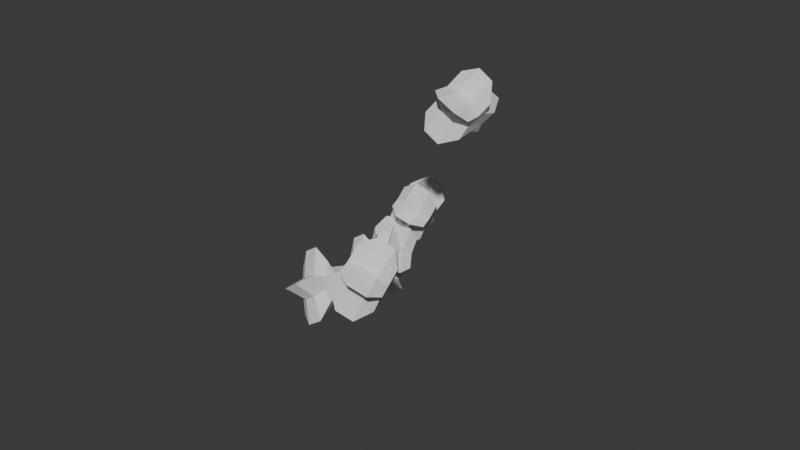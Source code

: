 # Source: StarFingersR.blend  (saved by Blender 4.1.24; exported with 4.5.12 LTS)
import bpy
from mathutils import Matrix  # noqa: F401  (used for matrix-valued properties, if any)

bpy.ops.wm.read_factory_settings(use_empty=True)
scene = bpy.context.scene
scene.name = 'Scene'

# ---- collections
col_collection = bpy.data.collections.new('Collection'); scene.collection.children.link(col_collection)

# ---- world
world_world = bpy.data.worlds.new('World'); scene.world = world_world
world_world.use_nodes = True; world_world.node_tree.nodes.clear()
_N = world_world.node_tree.nodes; _L = world_world.node_tree.links
n0 = _N.new('ShaderNodeOutputWorld'); n0.name = 'World Output'; n0.location = (300, 300)
n1 = _N.new('ShaderNodeBackground'); n1.name = 'Background'; n1.location = (10, 300)
n1.inputs[0].default_value = (0.05088, 0.05088, 0.05088, 1.0)
_L.new(n1.outputs[0], n0.inputs[0])
n0.is_active_output = True
world_world.color = (0.05088, 0.05088, 0.05088)
world_world.use_sun_shadow = False
world_world.sun_shadow_jitter_overblur = 0.0

# ---- meshes
me_cube_001 = bpy.data.meshes.new('Cube.001')
me_cube_001.from_pydata([(241.6, 48.43, 16.86), (240.7, 48.73, 14.82), (234.4, 50.03, 16.55), (236.4, 49.72, 14.75), (240.6, 47.75, 16.83), (239.7, 48.01, 14.8), (233.4, 49.35, 16.51), (235.3, 48.96, 14.72), (240.1, 48.8, 15.86), (239.1, 48.12, 15.84), (236.6, 49.59, 15.79), (235.6, 48.91, 15.77), (238.3, 49.13, 15.25), (237.5, 48.57, 15.24), (238.1, 49.17, 17.7), (237.1, 48.49, 17.7), (235.9, 48.81, 16.57), (238.6, 48.19, 16.79), (239.6, 48.87, 16.78), (236.9, 49.49, 16.58), (235.7, 48.31, 15.87), (234.5, 48.57, 16.3), (235.9, 48.25, 16.33), (236.8, 48.11, 15.57), (238.1, 47.79, 15.31), (237.7, 47.86, 15.91), (238.6, 47.64, 16.48), (235.5, 48.34, 15.27), (237.4, 47.9, 16.46), (236.6, 48.07, 16.98), (239.9, 49.46, 16.54), (241.2, 49.17, 16.59), (240.2, 49.41, 15.93), (240.6, 49.37, 15.25), (239.0, 49.63, 15.53), (237.7, 50.02, 15.2), (237.8, 49.94, 15.88), (236.4, 50.23, 16.38), (238.0, 49.87, 16.41), (238.9, 49.66, 17.15), (234.6, 49.77, 23.59), (234.6, 50.8, 21.72), (227.6, 51.5, 23.4), (230.3, 51.83, 21.72), (233.7, 49.15, 23.32), (233.6, 50.14, 21.45), (226.7, 50.88, 23.13), (229.2, 51.13, 21.44), (233.5, 50.5, 22.69), (232.6, 49.88, 22.43), (230.1, 51.33, 22.67), (229.1, 50.7, 22.41), (232.1, 51.05, 22.13), (231.3, 50.54, 21.91), (230.8, 50.22, 24.42), (229.8, 49.59, 24.18), (229.1, 50.31, 23.15), (231.7, 49.61, 23.31), (232.7, 50.24, 23.55), (230.0, 50.94, 23.4), (229.2, 50.09, 22.35), (227.8, 50.2, 22.76), (229.2, 49.87, 22.77), (230.4, 50.0, 22.06), (231.8, 49.77, 21.79), (231.2, 49.62, 22.35), (231.8, 49.2, 22.87), (229.3, 50.34, 21.78), (230.7, 49.47, 22.86), (229.6, 49.46, 23.36), (233.0, 50.88, 23.5), (234.3, 50.58, 23.53), (233.6, 51.06, 22.93), (234.3, 51.26, 22.29), (232.6, 51.42, 22.56), (231.4, 51.93, 22.3), (231.3, 51.6, 22.92), (229.7, 51.72, 23.41), (231.3, 51.35, 23.4), (231.8, 50.87, 24.08), (255.5, 45.48, 19.26), (256.1, 46.53, 17.41), (255.9, 48.68, 19.74), (256.3, 48.44, 17.82), (253.6, 45.52, 19.21), (253.9, 46.57, 17.37), (253.9, 48.73, 19.69), (254.1, 48.49, 17.78), (255.8, 46.45, 18.47), (253.8, 46.49, 18.43), (256.0, 48.01, 18.79), (254.0, 48.05, 18.75), (255.8, 47.37, 18.07), (254.2, 47.41, 18.04), (255.5, 46.71, 20.44), (253.5, 46.75, 20.42), (253.8, 47.65, 19.48), (253.6, 46.39, 19.39), (255.6, 46.35, 19.4), (255.8, 47.62, 19.51), (252.7, 47.72, 18.75), (252.6, 48.11, 19.3), (252.6, 47.49, 19.17), (252.8, 47.35, 18.35), (252.6, 46.87, 17.96), (252.6, 46.82, 18.57), (252.4, 46.27, 19.02), (252.7, 47.97, 18.19), (252.5, 46.76, 19.12), (252.4, 46.97, 19.71), (257.1, 46.6, 19.23), (257.1, 46.03, 19.14), (257.2, 46.67, 18.62), (257.4, 46.72, 17.92), (257.2, 47.27, 18.35), (257.6, 47.98, 18.19), (257.3, 47.69, 18.83), (257.3, 48.14, 19.46), (257.2, 47.44, 19.3), (257.0, 46.84, 19.92), (255.7, 43.82, 21.64), (256.2, 44.87, 19.79), (256.0, 47.02, 22.12), (256.4, 46.79, 20.2), (253.7, 43.86, 21.59), (254.1, 44.91, 19.75), (254.0, 47.07, 22.07), (254.2, 46.83, 20.15), (255.9, 44.79, 20.85), (253.9, 44.83, 20.81), (256.1, 46.35, 21.17), (254.1, 46.39, 21.13), (255.9, 45.71, 20.45), (254.3, 45.75, 20.42), (255.6, 45.05, 22.82), (253.6, 45.09, 22.8), (253.9, 45.99, 21.86), (253.8, 44.73, 21.77), (255.8, 44.69, 21.78), (255.9, 45.96, 21.89), (252.8, 46.06, 21.13), (252.7, 46.45, 21.67), (252.7, 45.83, 21.55), (252.9, 45.69, 20.72), (252.8, 45.21, 20.34), (252.7, 45.16, 20.95), (252.5, 44.61, 21.4), (252.8, 46.31, 20.57), (252.6, 45.1, 21.5), (252.5, 45.31, 22.09), (257.2, 44.94, 21.61), (257.2, 44.37, 21.52), (257.3, 45.01, 20.99), (257.5, 45.06, 20.3), (257.3, 45.61, 20.73), (257.7, 46.33, 20.57), (257.4, 46.04, 21.21), (257.4, 46.48, 21.84), (257.3, 45.78, 21.68), (257.2, 45.18, 22.3), (259.2, 44.24, 23.62), (255.0, 45.51, 24.6), (252.8, 44.57, 21.81), (251.3, 45.63, 23.43), (260.0, 44.9, 23.38), (255.9, 46.21, 24.33), (253.6, 45.23, 21.56), (252.2, 46.36, 23.14), (256.3, 44.9, 23.81), (257.1, 45.55, 23.55), (253.3, 45.01, 22.86), (254.1, 45.66, 22.6), (254.0, 45.37, 23.68), (254.7, 45.91, 23.46), (257.8, 43.78, 22.15), (258.6, 44.42, 21.88), (255.7, 45.15, 22.21), (258.3, 44.96, 22.85), (257.5, 44.32, 23.13), (254.9, 44.51, 22.47), (255.4, 45.98, 22.58), (255.2, 45.74, 21.98), (256.4, 45.69, 22.36), (255.8, 46.13, 23.07), (256.5, 46.3, 23.57), (257.2, 45.92, 23.12), (258.8, 45.55, 23.02), (254.4, 46.38, 22.89), (257.9, 45.58, 22.72), (258.0, 45.27, 22.17), (256.1, 44.03, 23.33), (257.2, 43.98, 23.66), (255.3, 44.41, 23.78), (254.5, 44.82, 24.31), (253.8, 44.72, 23.7), (252.0, 44.9, 23.53), (253.3, 44.48, 23.16), (253.0, 44.2, 22.47), (254.4, 44.15, 22.9), (256.3, 43.67, 22.69), (250.7, 45.94, 23.33), (255.4, 44.65, 23.95), (250.1, 45.66, 26.17), (254.7, 44.54, 25.67), (251.8, 46.59, 23.4), (256.5, 45.35, 24.02), (251.2, 46.31, 26.25), (255.9, 45.28, 25.75), (252.8, 45.31, 24.04), (253.9, 45.97, 24.12), (252.3, 45.22, 25.44), (253.4, 45.88, 25.52), (254.1, 44.98, 24.78), (254.9, 45.52, 24.85), (248.0, 46.41, 24.58), (249.0, 47.08, 24.65), (251.5, 46.38, 25.28), (251.5, 46.54, 24.17), (250.5, 45.87, 24.1), (250.5, 45.71, 25.22), (253.9, 46.38, 25.26), (252.7, 46.63, 25.68), (252.9, 46.66, 25.12), (254.8, 46.17, 24.87), (255.7, 46.07, 24.4), (254.2, 46.42, 24.45), (253.0, 46.78, 24.04), (255.4, 46.03, 25.39), (252.8, 46.76, 24.49), (251.4, 47.07, 24.76), (250.3, 45.24, 24.26), (250.4, 45.28, 23.75), (251.8, 44.87, 24.22), (253.5, 44.44, 24.16), (252.6, 44.65, 24.71), (253.1, 44.36, 25.3), (251.5, 44.81, 25.15), (250.0, 45.1, 25.63), (250.3, 45.13, 25.0), (248.7, 45.6, 24.57)], [], [(14, 18, 30, 39), (2, 10, 3, 7, 11, 6), (9, 4, 26, 25), (4, 9, 5, 1, 8, 0), (14, 15, 17, 4, 0, 18), (13, 12, 1, 5), (7, 3, 12, 13), (2, 6, 16, 15, 14, 19), (21, 20, 27, 23, 24, 25, 26, 28, 29, 22), (4, 17, 28, 26), (6, 11, 20, 21), (5, 9, 25, 24), (17, 15, 29, 28), (7, 13, 23, 27), (16, 6, 21, 22), (13, 5, 24, 23), (11, 7, 27, 20), (15, 16, 22, 29), (31, 32, 33, 34, 35, 36, 37, 38, 39, 30), (3, 10, 36, 35), (8, 1, 33, 32), (2, 19, 38, 37), (0, 8, 32, 31), (12, 3, 35, 34), (19, 14, 39, 38), (1, 12, 34, 33), (10, 2, 37, 36), (18, 0, 31, 30), (54, 58, 70, 79), (42, 50, 43, 47, 51, 46), (49, 44, 66, 65), (44, 49, 45, 41, 48, 40), (54, 55, 57, 44, 40, 58), (53, 52, 41, 45), (47, 43, 52, 53), (42, 46, 56, 55, 54, 59), (61, 60, 67, 63, 64, 65, 66, 68, 69, 62), (44, 57, 68, 66), (46, 51, 60, 61), (45, 49, 65, 64), (57, 55, 69, 68), (47, 53, 63, 67), (56, 46, 61, 62), (53, 45, 64, 63), (51, 47, 67, 60), (55, 56, 62, 69), (71, 72, 73, 74, 75, 76, 77, 78, 79, 70), (43, 50, 76, 75), (48, 41, 73, 72), (42, 59, 78, 77), (40, 48, 72, 71), (52, 43, 75, 74), (59, 54, 79, 78), (41, 52, 74, 73), (50, 42, 77, 76), (58, 40, 71, 70), (94, 98, 110, 119), (82, 90, 83, 87, 91, 86), (89, 84, 106, 105), (84, 89, 85, 81, 88, 80), (94, 95, 97, 84, 80, 98), (93, 92, 81, 85), (87, 83, 92, 93), (82, 86, 96, 95, 94, 99), (101, 100, 107, 103, 104, 105, 106, 108, 109, 102), (84, 97, 108, 106), (86, 91, 100, 101), (85, 89, 105, 104), (97, 95, 109, 108), (87, 93, 103, 107), (96, 86, 101, 102), (93, 85, 104, 103), (91, 87, 107, 100), (95, 96, 102, 109), (111, 112, 113, 114, 115, 116, 117, 118, 119, 110), (83, 90, 116, 115), (88, 81, 113, 112), (82, 99, 118, 117), (80, 88, 112, 111), (92, 83, 115, 114), (99, 94, 119, 118), (81, 92, 114, 113), (90, 82, 117, 116), (98, 80, 111, 110), (134, 138, 150, 159), (122, 130, 123, 127, 131, 126), (129, 124, 146, 145), (124, 129, 125, 121, 128, 120), (134, 135, 137, 124, 120, 138), (133, 132, 121, 125), (127, 123, 132, 133), (122, 126, 136, 135, 134, 139), (141, 140, 147, 143, 144, 145, 146, 148, 149, 142), (124, 137, 148, 146), (126, 131, 140, 141), (125, 129, 145, 144), (137, 135, 149, 148), (127, 133, 143, 147), (136, 126, 141, 142), (133, 125, 144, 143), (131, 127, 147, 140), (135, 136, 142, 149), (151, 152, 153, 154, 155, 156, 157, 158, 159, 150), (123, 130, 156, 155), (128, 121, 153, 152), (122, 139, 158, 157), (120, 128, 152, 151), (132, 123, 155, 154), (139, 134, 159, 158), (121, 132, 154, 153), (130, 122, 157, 156), (138, 120, 151, 150), (174, 178, 190, 199), (162, 170, 163, 167, 171, 166), (169, 164, 186, 185), (164, 169, 165, 161, 168, 160), (174, 175, 177, 164, 160, 178), (173, 172, 161, 165), (167, 163, 172, 173), (162, 166, 176, 175, 174, 179), (181, 180, 187, 183, 184, 185, 186, 188, 189, 182), (164, 177, 188, 186), (166, 171, 180, 181), (165, 169, 185, 184), (177, 175, 189, 188), (167, 173, 183, 187), (176, 166, 181, 182), (173, 165, 184, 183), (171, 167, 187, 180), (175, 176, 182, 189), (191, 192, 193, 194, 195, 196, 197, 198, 199, 190), (163, 170, 196, 195), (168, 161, 193, 192), (162, 179, 198, 197), (160, 168, 192, 191), (172, 163, 195, 194), (179, 174, 199, 198), (161, 172, 194, 193), (170, 162, 197, 196), (178, 160, 191, 190), (214, 218, 230, 239), (202, 210, 203, 207, 211, 206), (209, 204, 226, 225), (204, 209, 205, 201, 208, 200), (214, 215, 217, 204, 200, 218), (213, 212, 201, 205), (207, 203, 212, 213), (202, 206, 216, 215, 214, 219), (221, 220, 227, 223, 224, 225, 226, 228, 229, 222), (204, 217, 228, 226), (206, 211, 220, 221), (205, 209, 225, 224), (217, 215, 229, 228), (207, 213, 223, 227), (216, 206, 221, 222), (213, 205, 224, 223), (211, 207, 227, 220), (215, 216, 222, 229), (231, 232, 233, 234, 235, 236, 237, 238, 239, 230), (203, 210, 236, 235), (208, 201, 233, 232), (202, 219, 238, 237), (200, 208, 232, 231), (212, 203, 235, 234), (219, 214, 239, 238), (201, 212, 234, 233), (210, 202, 237, 236), (218, 200, 231, 230)])
_uv = me_cube_001.uv_layers.new(name='UVMap')
_uv.uv.foreach_set('vector', [0.125, 0.625, 0.125, 0.6875, 0.125, 0.6875, 0.125, 0.625, 0.375, 0.25, 0.5, 0.25, 0.625, 0.25, 0.625, 0.5, 0.5, 0.5, 0.375, 0.5, 0.5, 0.75, 0.375, 0.75, 0.375, 0.75, 0.5, 0.75, 0.375, 0.75, 0.5, 0.75, 0.625, 0.75, 0.625, 1.0, 0.5, 1.0, 0.375, 1.0, 0.125, 0.625, 0.375, 0.625, 0.375, 0.6875, 0.375, 0.75, 0.125, 0.75, 0.125, 0.6875, 0.625, 0.625, 0.875, 0.625, 0.875, 0.75, 0.625, 0.75, 0.625, 0.5, 0.875, 0.5, 0.875, 0.625, 0.625, 0.625, 0.125, 0.5, 0.375, 0.5, 0.375, 0.5625, 0.375, 0.625, 0.125, 0.625, 0.125, 0.5625, 0.375, 0.5, 0.5, 0.5, 0.625, 0.5, 0.625, 0.625, 0.625, 0.75, 0.5, 0.75, 0.375, 0.75, 0.375, 0.6875, 0.375, 0.625, 0.375, 0.5625, 0.375, 0.75, 0.375, 0.6875, 0.375, 0.6875, 0.375, 0.75, 0.375, 0.5, 0.5, 0.5, 0.5, 0.5, 0.375, 0.5, 0.625, 0.75, 0.5, 0.75, 0.5, 0.75, 0.625, 0.75, 0.375, 0.6875, 0.375, 0.625, 0.375, 0.625, 0.375, 0.6875, 0.625, 0.5, 0.625, 0.625, 0.625, 0.625, 0.625, 0.5, 0.375, 0.5625, 0.375, 0.5, 0.375, 0.5, 0.375, 0.5625, 0.625, 0.625, 0.625, 0.75, 0.625, 0.75, 0.625, 0.625, 0.5, 0.5, 0.625, 0.5, 0.625, 0.5, 0.5, 0.5, 0.375, 0.625, 0.375, 0.5625, 0.375, 0.5625, 0.375, 0.625, 0.375, 0.0, 0.5, 0.0, 0.625, 0.0, 0.625, 0.125, 0.625, 0.25, 0.5, 0.25, 0.375, 0.25, 0.375, 0.1875, 0.375, 0.125, 0.375, 0.0625, 0.625, 0.25, 0.5, 0.25, 0.5, 0.25, 0.625, 0.25, 0.5, 1.0, 0.625, 1.0, 0.625, 1.0, 0.5, 1.0, 0.125, 0.5, 0.125, 0.5625, 0.125, 0.5625, 0.125, 0.5, 0.375, 1.0, 0.5, 1.0, 0.5, 1.0, 0.375, 1.0, 0.875, 0.625, 0.875, 0.5, 0.875, 0.5, 0.875, 0.625, 0.125, 0.5625, 0.125, 0.625, 0.125, 0.625, 0.125, 0.5625, 0.875, 0.75, 0.875, 0.625, 0.875, 0.625, 0.875, 0.75, 0.5, 0.25, 0.375, 0.25, 0.375, 0.25, 0.5, 0.25, 0.125, 0.6875, 0.125, 0.75, 0.125, 0.75, 0.125, 0.6875, 0.125, 0.625, 0.125, 0.6875, 0.125, 0.6875, 0.125, 0.625, 0.375, 0.25, 0.5, 0.25, 0.625, 0.25, 0.625, 0.5, 0.5, 0.5, 0.375, 0.5, 0.5, 0.75, 0.375, 0.75, 0.375, 0.75, 0.5, 0.75, 0.375, 0.75, 0.5, 0.75, 0.625, 0.75, 0.625, 1.0, 0.5, 1.0, 0.375, 1.0, 0.125, 0.625, 0.375, 0.625, 0.375, 0.6875, 0.375, 0.75, 0.125, 0.75, 0.125, 0.6875, 0.625, 0.625, 0.875, 0.625, 0.875, 0.75, 0.625, 0.75, 0.625, 0.5, 0.875, 0.5, 0.875, 0.625, 0.625, 0.625, 0.125, 0.5, 0.375, 0.5, 0.375, 0.5625, 0.375, 0.625, 0.125, 0.625, 0.125, 0.5625, 0.375, 0.5, 0.5, 0.5, 0.625, 0.5, 0.625, 0.625, 0.625, 0.75, 0.5, 0.75, 0.375, 0.75, 0.375, 0.6875, 0.375, 0.625, 0.375, 0.5625, 0.375, 0.75, 0.375, 0.6875, 0.375, 0.6875, 0.375, 0.75, 0.375, 0.5, 0.5, 0.5, 0.5, 0.5, 0.375, 0.5, 0.625, 0.75, 0.5, 0.75, 0.5, 0.75, 0.625, 0.75, 0.375, 0.6875, 0.375, 0.625, 0.375, 0.625, 0.375, 0.6875, 0.625, 0.5, 0.625, 0.625, 0.625, 0.625, 0.625, 0.5, 0.375, 0.5625, 0.375, 0.5, 0.375, 0.5, 0.375, 0.5625, 0.625, 0.625, 0.625, 0.75, 0.625, 0.75, 0.625, 0.625, 0.5, 0.5, 0.625, 0.5, 0.625, 0.5, 0.5, 0.5, 0.375, 0.625, 0.375, 0.5625, 0.375, 0.5625, 0.375, 0.625, 0.375, 0.0, 0.5, 0.0, 0.625, 0.0, 0.625, 0.125, 0.625, 0.25, 0.5, 0.25, 0.375, 0.25, 0.375, 0.1875, 0.375, 0.125, 0.375, 0.0625, 0.625, 0.25, 0.5, 0.25, 0.5, 0.25, 0.625, 0.25, 0.5, 1.0, 0.625, 1.0, 0.625, 1.0, 0.5, 1.0, 0.125, 0.5, 0.125, 0.5625, 0.125, 0.5625, 0.125, 0.5, 0.375, 1.0, 0.5, 1.0, 0.5, 1.0, 0.375, 1.0, 0.875, 0.625, 0.875, 0.5, 0.875, 0.5, 0.875, 0.625, 0.125, 0.5625, 0.125, 0.625, 0.125, 0.625, 0.125, 0.5625, 0.875, 0.75, 0.875, 0.625, 0.875, 0.625, 0.875, 0.75, 0.5, 0.25, 0.375, 0.25, 0.375, 0.25, 0.5, 0.25, 0.125, 0.6875, 0.125, 0.75, 0.125, 0.75, 0.125, 0.6875, 0.125, 0.625, 0.125, 0.6875, 0.125, 0.6875, 0.125, 0.625, 0.375, 0.25, 0.5, 0.25, 0.625, 0.25, 0.625, 0.5, 0.5, 0.5, 0.375, 0.5, 0.5, 0.75, 0.375, 0.75, 0.375, 0.75, 0.5, 0.75, 0.375, 0.75, 0.5, 0.75, 0.625, 0.75, 0.625, 1.0, 0.5, 1.0, 0.375, 1.0, 0.125, 0.625, 0.375, 0.625, 0.375, 0.6875, 0.375, 0.75, 0.125, 0.75, 0.125, 0.6875, 0.625, 0.625, 0.875, 0.625, 0.875, 0.75, 0.625, 0.75, 0.625, 0.5, 0.875, 0.5, 0.875, 0.625, 0.625, 0.625, 0.125, 0.5, 0.375, 0.5, 0.375, 0.5625, 0.375, 0.625, 0.125, 0.625, 0.125, 0.5625, 0.375, 0.5, 0.5, 0.5, 0.625, 0.5, 0.625, 0.625, 0.625, 0.75, 0.5, 0.75, 0.375, 0.75, 0.375, 0.6875, 0.375, 0.625, 0.375, 0.5625, 0.375, 0.75, 0.375, 0.6875, 0.375, 0.6875, 0.375, 0.75, 0.375, 0.5, 0.5, 0.5, 0.5, 0.5, 0.375, 0.5, 0.625, 0.75, 0.5, 0.75, 0.5, 0.75, 0.625, 0.75, 0.375, 0.6875, 0.375, 0.625, 0.375, 0.625, 0.375, 0.6875, 0.625, 0.5, 0.625, 0.625, 0.625, 0.625, 0.625, 0.5, 0.375, 0.5625, 0.375, 0.5, 0.375, 0.5, 0.375, 0.5625, 0.625, 0.625, 0.625, 0.75, 0.625, 0.75, 0.625, 0.625, 0.5, 0.5, 0.625, 0.5, 0.625, 0.5, 0.5, 0.5, 0.375, 0.625, 0.375, 0.5625, 0.375, 0.5625, 0.375, 0.625, 0.375, 0.0, 0.5, 0.0, 0.625, 0.0, 0.625, 0.125, 0.625, 0.25, 0.5, 0.25, 0.375, 0.25, 0.375, 0.1875, 0.375, 0.125, 0.375, 0.0625, 0.625, 0.25, 0.5, 0.25, 0.5, 0.25, 0.625, 0.25, 0.5, 1.0, 0.625, 1.0, 0.625, 1.0, 0.5, 1.0, 0.125, 0.5, 0.125, 0.5625, 0.125, 0.5625, 0.125, 0.5, 0.375, 1.0, 0.5, 1.0, 0.5, 1.0, 0.375, 1.0, 0.875, 0.625, 0.875, 0.5, 0.875, 0.5, 0.875, 0.625, 0.125, 0.5625, 0.125, 0.625, 0.125, 0.625, 0.125, 0.5625, 0.875, 0.75, 0.875, 0.625, 0.875, 0.625, 0.875, 0.75, 0.5, 0.25, 0.375, 0.25, 0.375, 0.25, 0.5, 0.25, 0.125, 0.6875, 0.125, 0.75, 0.125, 0.75, 0.125, 0.6875, 0.125, 0.625, 0.125, 0.6875, 0.125, 0.6875, 0.125, 0.625, 0.375, 0.25, 0.5, 0.25, 0.625, 0.25, 0.625, 0.5, 0.5, 0.5, 0.375, 0.5, 0.5, 0.75, 0.375, 0.75, 0.375, 0.75, 0.5, 0.75, 0.375, 0.75, 0.5, 0.75, 0.625, 0.75, 0.625, 1.0, 0.5, 1.0, 0.375, 1.0, 0.125, 0.625, 0.375, 0.625, 0.375, 0.6875, 0.375, 0.75, 0.125, 0.75, 0.125, 0.6875, 0.625, 0.625, 0.875, 0.625, 0.875, 0.75, 0.625, 0.75, 0.625, 0.5, 0.875, 0.5, 0.875, 0.625, 0.625, 0.625, 0.125, 0.5, 0.375, 0.5, 0.375, 0.5625, 0.375, 0.625, 0.125, 0.625, 0.125, 0.5625, 0.375, 0.5, 0.5, 0.5, 0.625, 0.5, 0.625, 0.625, 0.625, 0.75, 0.5, 0.75, 0.375, 0.75, 0.375, 0.6875, 0.375, 0.625, 0.375, 0.5625, 0.375, 0.75, 0.375, 0.6875, 0.375, 0.6875, 0.375, 0.75, 0.375, 0.5, 0.5, 0.5, 0.5, 0.5, 0.375, 0.5, 0.625, 0.75, 0.5, 0.75, 0.5, 0.75, 0.625, 0.75, 0.375, 0.6875, 0.375, 0.625, 0.375, 0.625, 0.375, 0.6875, 0.625, 0.5, 0.625, 0.625, 0.625, 0.625, 0.625, 0.5, 0.375, 0.5625, 0.375, 0.5, 0.375, 0.5, 0.375, 0.5625, 0.625, 0.625, 0.625, 0.75, 0.625, 0.75, 0.625, 0.625, 0.5, 0.5, 0.625, 0.5, 0.625, 0.5, 0.5, 0.5, 0.375, 0.625, 0.375, 0.5625, 0.375, 0.5625, 0.375, 0.625, 0.375, 0.0, 0.5, 0.0, 0.625, 0.0, 0.625, 0.125, 0.625, 0.25, 0.5, 0.25, 0.375, 0.25, 0.375, 0.1875, 0.375, 0.125, 0.375, 0.0625, 0.625, 0.25, 0.5, 0.25, 0.5, 0.25, 0.625, 0.25, 0.5, 1.0, 0.625, 1.0, 0.625, 1.0, 0.5, 1.0, 0.125, 0.5, 0.125, 0.5625, 0.125, 0.5625, 0.125, 0.5, 0.375, 1.0, 0.5, 1.0, 0.5, 1.0, 0.375, 1.0, 0.875, 0.625, 0.875, 0.5, 0.875, 0.5, 0.875, 0.625, 0.125, 0.5625, 0.125, 0.625, 0.125, 0.625, 0.125, 0.5625, 0.875, 0.75, 0.875, 0.625, 0.875, 0.625, 0.875, 0.75, 0.5, 0.25, 0.375, 0.25, 0.375, 0.25, 0.5, 0.25, 0.125, 0.6875, 0.125, 0.75, 0.125, 0.75, 0.125, 0.6875, 0.125, 0.625, 0.125, 0.6875, 0.125, 0.6875, 0.125, 0.625, 0.375, 0.25, 0.5, 0.25, 0.625, 0.25, 0.625, 0.5, 0.5, 0.5, 0.375, 0.5, 0.5, 0.75, 0.375, 0.75, 0.375, 0.75, 0.5, 0.75, 0.375, 0.75, 0.5, 0.75, 0.625, 0.75, 0.625, 1.0, 0.5, 1.0, 0.375, 1.0, 0.125, 0.625, 0.375, 0.625, 0.375, 0.6875, 0.375, 0.75, 0.125, 0.75, 0.125, 0.6875, 0.625, 0.625, 0.875, 0.625, 0.875, 0.75, 0.625, 0.75, 0.625, 0.5, 0.875, 0.5, 0.875, 0.625, 0.625, 0.625, 0.125, 0.5, 0.375, 0.5, 0.375, 0.5625, 0.375, 0.625, 0.125, 0.625, 0.125, 0.5625, 0.375, 0.5, 0.5, 0.5, 0.625, 0.5, 0.625, 0.625, 0.625, 0.75, 0.5, 0.75, 0.375, 0.75, 0.375, 0.6875, 0.375, 0.625, 0.375, 0.5625, 0.375, 0.75, 0.375, 0.6875, 0.375, 0.6875, 0.375, 0.75, 0.375, 0.5, 0.5, 0.5, 0.5, 0.5, 0.375, 0.5, 0.625, 0.75, 0.5, 0.75, 0.5, 0.75, 0.625, 0.75, 0.375, 0.6875, 0.375, 0.625, 0.375, 0.625, 0.375, 0.6875, 0.625, 0.5, 0.625, 0.625, 0.625, 0.625, 0.625, 0.5, 0.375, 0.5625, 0.375, 0.5, 0.375, 0.5, 0.375, 0.5625, 0.625, 0.625, 0.625, 0.75, 0.625, 0.75, 0.625, 0.625, 0.5, 0.5, 0.625, 0.5, 0.625, 0.5, 0.5, 0.5, 0.375, 0.625, 0.375, 0.5625, 0.375, 0.5625, 0.375, 0.625, 0.375, 0.0, 0.5, 0.0, 0.625, 0.0, 0.625, 0.125, 0.625, 0.25, 0.5, 0.25, 0.375, 0.25, 0.375, 0.1875, 0.375, 0.125, 0.375, 0.0625, 0.625, 0.25, 0.5, 0.25, 0.5, 0.25, 0.625, 0.25, 0.5, 1.0, 0.625, 1.0, 0.625, 1.0, 0.5, 1.0, 0.125, 0.5, 0.125, 0.5625, 0.125, 0.5625, 0.125, 0.5, 0.375, 1.0, 0.5, 1.0, 0.5, 1.0, 0.375, 1.0, 0.875, 0.625, 0.875, 0.5, 0.875, 0.5, 0.875, 0.625, 0.125, 0.5625, 0.125, 0.625, 0.125, 0.625, 0.125, 0.5625, 0.875, 0.75, 0.875, 0.625, 0.875, 0.625, 0.875, 0.75, 0.5, 0.25, 0.375, 0.25, 0.375, 0.25, 0.5, 0.25, 0.125, 0.6875, 0.125, 0.75, 0.125, 0.75, 0.125, 0.6875, 0.125, 0.625, 0.125, 0.6875, 0.125, 0.6875, 0.125, 0.625, 0.375, 0.25, 0.5, 0.25, 0.625, 0.25, 0.625, 0.5, 0.5, 0.5, 0.375, 0.5, 0.5, 0.75, 0.375, 0.75, 0.375, 0.75, 0.5, 0.75, 0.375, 0.75, 0.5, 0.75, 0.625, 0.75, 0.625, 1.0, 0.5, 1.0, 0.375, 1.0, 0.125, 0.625, 0.375, 0.625, 0.375, 0.6875, 0.375, 0.75, 0.125, 0.75, 0.125, 0.6875, 0.625, 0.625, 0.875, 0.625, 0.875, 0.75, 0.625, 0.75, 0.625, 0.5, 0.875, 0.5, 0.875, 0.625, 0.625, 0.625, 0.125, 0.5, 0.375, 0.5, 0.375, 0.5625, 0.375, 0.625, 0.125, 0.625, 0.125, 0.5625, 0.375, 0.5, 0.5, 0.5, 0.625, 0.5, 0.625, 0.625, 0.625, 0.75, 0.5, 0.75, 0.375, 0.75, 0.375, 0.6875, 0.375, 0.625, 0.375, 0.5625, 0.375, 0.75, 0.375, 0.6875, 0.375, 0.6875, 0.375, 0.75, 0.375, 0.5, 0.5, 0.5, 0.5, 0.5, 0.375, 0.5, 0.625, 0.75, 0.5, 0.75, 0.5, 0.75, 0.625, 0.75, 0.375, 0.6875, 0.375, 0.625, 0.375, 0.625, 0.375, 0.6875, 0.625, 0.5, 0.625, 0.625, 0.625, 0.625, 0.625, 0.5, 0.375, 0.5625, 0.375, 0.5, 0.375, 0.5, 0.375, 0.5625, 0.625, 0.625, 0.625, 0.75, 0.625, 0.75, 0.625, 0.625, 0.5, 0.5, 0.625, 0.5, 0.625, 0.5, 0.5, 0.5, 0.375, 0.625, 0.375, 0.5625, 0.375, 0.5625, 0.375, 0.625, 0.375, 0.0, 0.5, 0.0, 0.625, 0.0, 0.625, 0.125, 0.625, 0.25, 0.5, 0.25, 0.375, 0.25, 0.375, 0.1875, 0.375, 0.125, 0.375, 0.0625, 0.625, 0.25, 0.5, 0.25, 0.5, 0.25, 0.625, 0.25, 0.5, 1.0, 0.625, 1.0, 0.625, 1.0, 0.5, 1.0, 0.125, 0.5, 0.125, 0.5625, 0.125, 0.5625, 0.125, 0.5, 0.375, 1.0, 0.5, 1.0, 0.5, 1.0, 0.375, 1.0, 0.875, 0.625, 0.875, 0.5, 0.875, 0.5, 0.875, 0.625, 0.125, 0.5625, 0.125, 0.625, 0.125, 0.625, 0.125, 0.5625, 0.875, 0.75, 0.875, 0.625, 0.875, 0.625, 0.875, 0.75, 0.5, 0.25, 0.375, 0.25, 0.375, 0.25, 0.5, 0.25, 0.125, 0.6875, 0.125, 0.75, 0.125, 0.75, 0.125, 0.6875])
me_cube_001.update()

# ---- objects
ob_cube_001 = bpy.data.objects.new('Cube.001', me_cube_001)

# ---- transforms, parenting, visibility, modifiers, constraints
ob_cube_001.location = (0.414, 0.04913, 0.9629)
ob_cube_001.rotation_euler = (1.215, 0.5687, 3.202)
ob_cube_001.scale = (0.004258, 0.01086, 0.0123)

# ---- collection membership
scene.collection.objects.link(ob_cube_001)

# ---- scene / render settings (as saved in the file)
scene.frame_start = 1; scene.frame_end = 250; scene.frame_set(1)
scene.render.engine = 'BLENDER_EEVEE_NEXT'
scene.cycles.sampling_pattern = 'TABULATED_SOBOL'
scene.eevee.ray_tracing_options.trace_max_roughness = 0.0
bpy.context.view_layer.update()

# ---- added for rendering (the .blend has no active camera and no usable light): camera, sun
cam_auto = bpy.data.cameras.new('AutoCamera')
cam_auto.lens = 50.0
cam_auto.sensor_width = 36.0
cam_auto.clip_end = 1000.0
ob_auto_camera = bpy.data.objects.new('AutoCamera', cam_auto)
scene.collection.objects.link(ob_auto_camera)
ob_auto_camera.location = (-0.470828, -0.324581, 1.12784)
ob_auto_camera.rotation_euler = (1.09748, -7.21219e-08, 0.694738)
scene.camera = ob_auto_camera
light_auto_sun = bpy.data.lights.new('AutoSun', 'SUN')
light_auto_sun.energy = 3.0
light_auto_sun.angle = 0.0523599
ob_auto_sun = bpy.data.objects.new('AutoSun', light_auto_sun)
scene.collection.objects.link(ob_auto_sun)
ob_auto_sun.rotation_euler = (0.872665, 0.174533, 0.523599)
bpy.context.view_layer.update()

